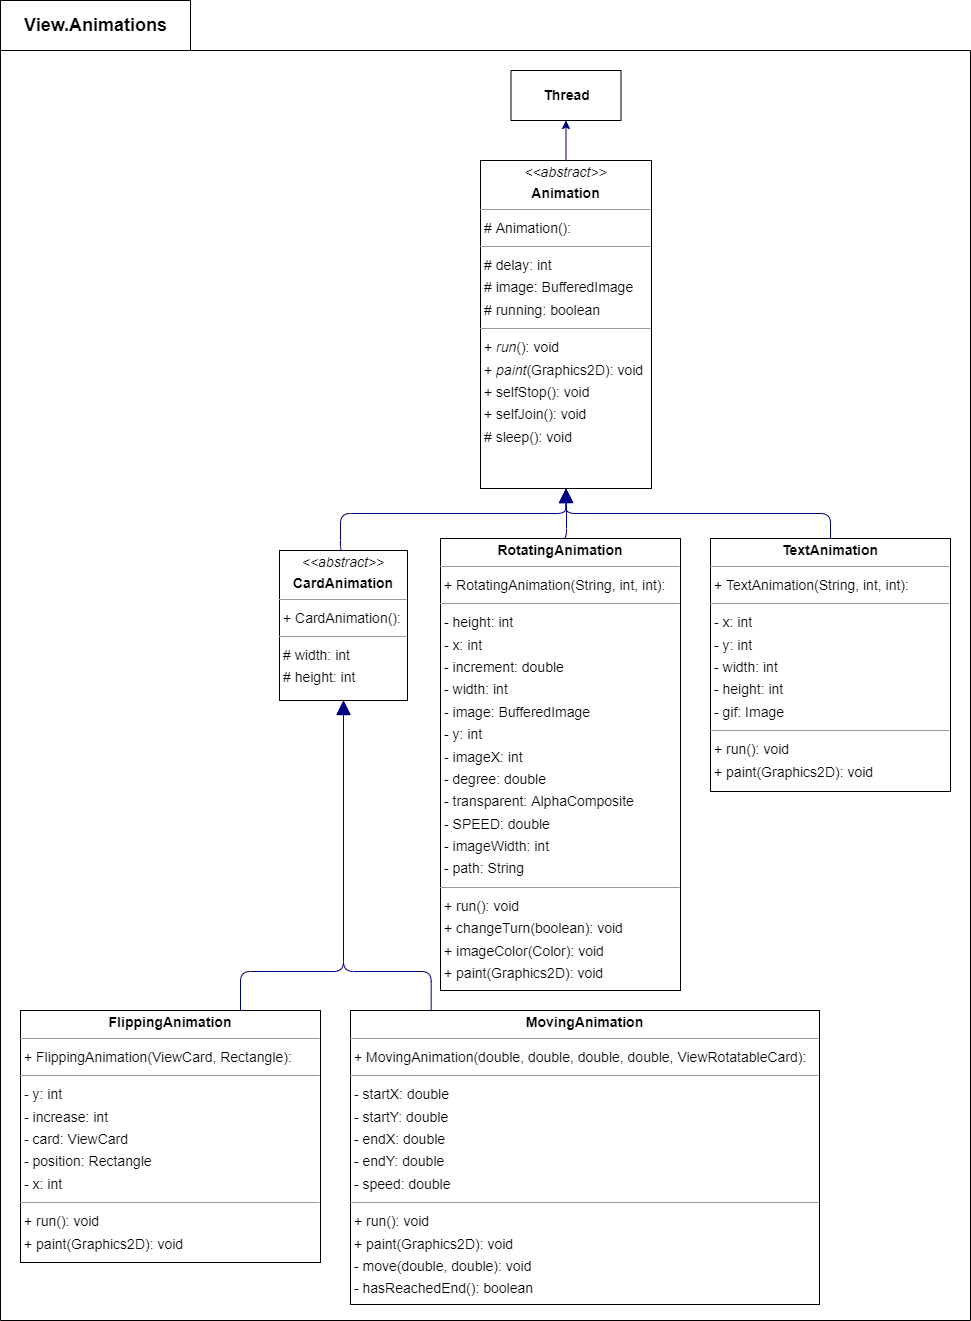

The diagram above was exported from draw.io. Its source (the exported page's mxGraphModel, read from the mxfile embedded in the PNG):
<mxGraphModel dx="2957" dy="1929" grid="1" gridSize="10" guides="1" tooltips="1" connect="1" arrows="1" fold="1" page="0" pageScale="1" pageWidth="827" pageHeight="1169" background="none" math="0" shadow="0">
  <root>
    <mxCell id="0" />
    <mxCell id="1" parent="0" />
    <mxCell id="ZiK9_ZbJyZKer9sQ-cDI-2" style="edgeStyle=orthogonalEdgeStyle;rounded=0;orthogonalLoop=1;jettySize=auto;html=1;exitX=0.5;exitY=0;exitDx=0;exitDy=0;entryX=0.5;entryY=1;entryDx=0;entryDy=0;fontSize=14;strokeColor=#000082;" edge="1" parent="1" source="node0" target="ZiK9_ZbJyZKer9sQ-cDI-1">
      <mxGeometry relative="1" as="geometry" />
    </mxCell>
    <mxCell id="node0" value="&lt;p style=&quot;margin:0px;margin-top:4px;text-align:center;&quot;&gt;&lt;i&gt;&amp;lt;&amp;lt;abstract&amp;gt;&amp;gt;&lt;/i&gt;&lt;/p&gt;&lt;p style=&quot;margin:0px;margin-top:4px;text-align:center;&quot;&gt;&lt;b&gt;Animation&lt;/b&gt;&lt;/p&gt;&lt;hr size=&quot;1&quot;&gt;&lt;p style=&quot;margin:0 0 0 4px;line-height:1.6;&quot;&gt;# Animation(): &lt;/p&gt;&lt;hr size=&quot;1&quot;&gt;&lt;p style=&quot;margin:0 0 0 4px;line-height:1.6;&quot;&gt;# delay: int&lt;br&gt;# image: BufferedImage&lt;br&gt;# running: boolean&lt;/p&gt;&lt;hr size=&quot;1&quot;&gt;&lt;p style=&quot;margin: 0px 0px 0px 4px; line-height: 1.6;&quot;&gt;+ &lt;i&gt;run&lt;/i&gt;(): void&lt;/p&gt;&lt;p style=&quot;margin: 0px 0px 0px 4px; line-height: 1.6;&quot;&gt;+ &lt;i&gt;paint&lt;/i&gt;(Graphics2D): void&lt;/p&gt;&lt;p style=&quot;margin:0 0 0 4px;line-height:1.6;&quot;&gt;+ selfStop(): void&lt;br&gt;+ selfJoin(): void&lt;/p&gt;&lt;p style=&quot;margin:0 0 0 4px;line-height:1.6;&quot;&gt;# sleep(): void&lt;br&gt;&lt;/p&gt;" style="verticalAlign=top;align=left;overflow=fill;fontSize=14;fontFamily=Helvetica;html=1;rounded=0;shadow=0;comic=0;labelBackgroundColor=none;strokeWidth=1;" parent="1" vertex="1">
      <mxGeometry x="300" y="-300" width="171" height="328" as="geometry" />
    </mxCell>
    <mxCell id="node2" value="&lt;p style=&quot;margin:0px;margin-top:4px;text-align:center;&quot;&gt;&lt;i&gt;&amp;lt;&amp;lt;abstract&amp;gt;&amp;gt;&lt;/i&gt;&lt;b&gt;&lt;br&gt;&lt;/b&gt;&lt;/p&gt;&lt;p style=&quot;margin:0px;margin-top:4px;text-align:center;&quot;&gt;&lt;b&gt;CardAnimation&lt;/b&gt;&lt;/p&gt;&lt;hr size=&quot;1&quot;&gt;&lt;p style=&quot;margin:0 0 0 4px;line-height:1.6;&quot;&gt;+ CardAnimation(): &lt;/p&gt;&lt;hr size=&quot;1&quot;&gt;&lt;p style=&quot;margin:0 0 0 4px;line-height:1.6;&quot;&gt;# width: int&lt;br&gt;# height: int&lt;/p&gt;" style="verticalAlign=top;align=left;overflow=fill;fontSize=14;fontFamily=Helvetica;html=1;rounded=0;shadow=0;comic=0;labelBackgroundColor=none;strokeWidth=1;" parent="1" vertex="1">
      <mxGeometry x="99" y="90" width="128" height="150" as="geometry" />
    </mxCell>
    <mxCell id="node3" value="&lt;p style=&quot;margin:0px;margin-top:4px;text-align:center;&quot;&gt;&lt;b&gt;FlippingAnimation&lt;/b&gt;&lt;/p&gt;&lt;hr size=&quot;1&quot;&gt;&lt;p style=&quot;margin:0 0 0 4px;line-height:1.6;&quot;&gt;+ FlippingAnimation(ViewCard, Rectangle): &lt;/p&gt;&lt;hr size=&quot;1&quot;&gt;&lt;p style=&quot;margin:0 0 0 4px;line-height:1.6;&quot;&gt;- y: int&lt;br&gt;- increase: int&lt;/p&gt;&lt;p style=&quot;margin:0 0 0 4px;line-height:1.6;&quot;&gt;- card: ViewCard&lt;br&gt;- position: Rectangle&lt;br&gt;- x: int&lt;/p&gt;&lt;hr size=&quot;1&quot;&gt;&lt;p style=&quot;margin:0 0 0 4px;line-height:1.6;&quot;&gt;+ run(): void&lt;br&gt;+ paint(Graphics2D): void&lt;/p&gt;" style="verticalAlign=top;align=left;overflow=fill;fontSize=14;fontFamily=Helvetica;html=1;rounded=0;shadow=0;comic=0;labelBackgroundColor=none;strokeWidth=1;" parent="1" vertex="1">
      <mxGeometry x="-160" y="550" width="300" height="252" as="geometry" />
    </mxCell>
    <mxCell id="node1" value="&lt;p style=&quot;margin:0px;margin-top:4px;text-align:center;&quot;&gt;&lt;b&gt;MovingAnimation&lt;/b&gt;&lt;/p&gt;&lt;hr size=&quot;1&quot;&gt;&lt;p style=&quot;margin:0 0 0 4px;line-height:1.6;&quot;&gt;+ MovingAnimation(double, double, double, double, ViewRotatableCard): &lt;/p&gt;&lt;hr size=&quot;1&quot;&gt;&lt;p style=&quot;margin:0 0 0 4px;line-height:1.6;&quot;&gt;- startX: double&lt;br&gt;- startY: double&lt;br&gt;- endX: double&lt;br&gt;- endY: double&lt;br&gt;- speed: double&lt;/p&gt;&lt;hr size=&quot;1&quot;&gt;&lt;p style=&quot;margin:0 0 0 4px;line-height:1.6;&quot;&gt;+ run(): void&lt;br&gt;+ paint(Graphics2D): void&lt;/p&gt;&lt;p style=&quot;margin:0 0 0 4px;line-height:1.6;&quot;&gt;- move(double, double): void&lt;br&gt;- hasReachedEnd(): boolean&lt;br&gt;&lt;/p&gt;" style="verticalAlign=top;align=left;overflow=fill;fontSize=14;fontFamily=Helvetica;html=1;rounded=0;shadow=0;comic=0;labelBackgroundColor=none;strokeWidth=1;" parent="1" vertex="1">
      <mxGeometry x="170" y="550" width="469" height="294" as="geometry" />
    </mxCell>
    <mxCell id="node4" value="&lt;p style=&quot;margin:0px;margin-top:4px;text-align:center;&quot;&gt;&lt;b&gt;RotatingAnimation&lt;/b&gt;&lt;/p&gt;&lt;hr size=&quot;1&quot;&gt;&lt;p style=&quot;margin:0 0 0 4px;line-height:1.6;&quot;&gt;+ RotatingAnimation(String, int, int): &lt;/p&gt;&lt;hr size=&quot;1&quot;&gt;&lt;p style=&quot;margin:0 0 0 4px;line-height:1.6;&quot;&gt;- height: int&lt;/p&gt;&lt;p style=&quot;margin:0 0 0 4px;line-height:1.6;&quot;&gt;- x: int&lt;br&gt;- increment: double&lt;br&gt;- width: int&lt;br&gt;- image: BufferedImage&lt;br&gt;- y: int&lt;br&gt;- imageX: int&lt;br&gt;- degree: double&lt;br&gt;- transparent: AlphaComposite&lt;br&gt;- SPEED: double&lt;br&gt;- imageWidth: int&lt;br&gt;- path: String&lt;/p&gt;&lt;hr size=&quot;1&quot;&gt;&lt;p style=&quot;margin:0 0 0 4px;line-height:1.6;&quot;&gt;+ run(): void&lt;br&gt;+ changeTurn(boolean): void&lt;br&gt;+ imageColor(Color): void&lt;br&gt;+ paint(Graphics2D): void&lt;/p&gt;" style="verticalAlign=top;align=left;overflow=fill;fontSize=14;fontFamily=Helvetica;html=1;rounded=0;shadow=0;comic=0;labelBackgroundColor=none;strokeWidth=1;" parent="1" vertex="1">
      <mxGeometry x="260" y="78" width="240" height="452" as="geometry" />
    </mxCell>
    <mxCell id="node5" value="&lt;p style=&quot;margin:0px;margin-top:4px;text-align:center;&quot;&gt;&lt;b&gt;TextAnimation&lt;/b&gt;&lt;/p&gt;&lt;hr size=&quot;1&quot;&gt;&lt;p style=&quot;margin:0 0 0 4px;line-height:1.6;&quot;&gt;+ TextAnimation(String, int, int): &lt;/p&gt;&lt;hr size=&quot;1&quot;&gt;&lt;p style=&quot;margin:0 0 0 4px;line-height:1.6;&quot;&gt;- x: int&lt;br&gt;- y: int&lt;br&gt;- width: int&lt;br&gt;- height: int&lt;br&gt;- gif: Image&lt;/p&gt;&lt;hr size=&quot;1&quot;&gt;&lt;p style=&quot;margin:0 0 0 4px;line-height:1.6;&quot;&gt;+ run(): void&lt;br&gt;+ paint(Graphics2D): void&lt;/p&gt;" style="verticalAlign=top;align=left;overflow=fill;fontSize=14;fontFamily=Helvetica;html=1;rounded=0;shadow=0;comic=0;labelBackgroundColor=none;strokeWidth=1;" parent="1" vertex="1">
      <mxGeometry x="530" y="78" width="240" height="253" as="geometry" />
    </mxCell>
    <mxCell id="edge4" value="" style="html=1;rounded=1;edgeStyle=orthogonalEdgeStyle;dashed=0;startArrow=none;endArrow=block;endSize=12;strokeColor=#000082;exitX=0.500;exitY=0.000;exitDx=0;exitDy=0;entryX=0.500;entryY=1.000;entryDx=0;entryDy=0;" parent="1" source="node2" target="node0" edge="1">
      <mxGeometry width="50" height="50" relative="1" as="geometry">
        <Array as="points">
          <mxPoint x="160" y="90" />
          <mxPoint x="160" y="53" />
          <mxPoint x="385" y="53" />
        </Array>
      </mxGeometry>
    </mxCell>
    <mxCell id="edge3" value="" style="html=1;rounded=1;edgeStyle=orthogonalEdgeStyle;dashed=0;startArrow=none;endArrow=block;endSize=12;strokeColor=#000082;entryX=0.500;entryY=1.000;entryDx=0;entryDy=0;" parent="1" target="node2" edge="1">
      <mxGeometry width="50" height="50" relative="1" as="geometry">
        <Array as="points">
          <mxPoint x="60" y="550" />
          <mxPoint x="60" y="511" />
          <mxPoint x="163" y="511" />
        </Array>
        <mxPoint x="60" y="550" as="sourcePoint" />
      </mxGeometry>
    </mxCell>
    <mxCell id="edge2" value="" style="html=1;rounded=1;edgeStyle=orthogonalEdgeStyle;dashed=0;startArrow=none;endArrow=block;endSize=12;strokeColor=#000082;exitX=0.172;exitY=0.002;exitDx=0;exitDy=0;entryX=0.500;entryY=1.000;entryDx=0;entryDy=0;exitPerimeter=0;" parent="1" source="node1" target="node2" edge="1">
      <mxGeometry width="50" height="50" relative="1" as="geometry">
        <Array as="points">
          <mxPoint x="251" y="511" />
          <mxPoint x="163" y="511" />
        </Array>
      </mxGeometry>
    </mxCell>
    <mxCell id="edge0" value="" style="html=1;rounded=1;edgeStyle=orthogonalEdgeStyle;dashed=0;startArrow=none;endArrow=block;endSize=12;strokeColor=#000082;exitX=0.500;exitY=0.000;exitDx=0;exitDy=0;entryX=0.500;entryY=1.000;entryDx=0;entryDy=0;" parent="1" source="node4" target="node0" edge="1">
      <mxGeometry width="50" height="50" relative="1" as="geometry">
        <Array as="points">
          <mxPoint x="386" y="78" />
          <mxPoint x="386" y="53" />
        </Array>
      </mxGeometry>
    </mxCell>
    <mxCell id="edge1" value="" style="html=1;rounded=1;edgeStyle=orthogonalEdgeStyle;dashed=0;startArrow=none;endArrow=block;endSize=12;strokeColor=#000082;exitX=0.500;exitY=0.000;exitDx=0;exitDy=0;entryX=0.500;entryY=1.000;entryDx=0;entryDy=0;" parent="1" source="node5" target="node0" edge="1">
      <mxGeometry width="50" height="50" relative="1" as="geometry">
        <Array as="points">
          <mxPoint x="650" y="53" />
          <mxPoint x="386" y="53" />
        </Array>
      </mxGeometry>
    </mxCell>
    <mxCell id="ZiK9_ZbJyZKer9sQ-cDI-1" value="&lt;font style=&quot;font-size: 14px;&quot;&gt;&lt;b&gt;Thread&lt;/b&gt;&lt;/font&gt;" style="html=1;" vertex="1" parent="1">
      <mxGeometry x="330.5" y="-390" width="110" height="50" as="geometry" />
    </mxCell>
    <mxCell id="ZiK9_ZbJyZKer9sQ-cDI-4" value="" style="swimlane;startSize=0;fontSize=14;" vertex="1" parent="1">
      <mxGeometry x="-180" y="-410" width="970" height="1270" as="geometry" />
    </mxCell>
    <mxCell id="ZiK9_ZbJyZKer9sQ-cDI-5" value="&lt;font style=&quot;font-size: 18px;&quot;&gt;&lt;b&gt;View.Animations&lt;/b&gt;&lt;/font&gt;" style="html=1;fontSize=14;" vertex="1" parent="1">
      <mxGeometry x="-180" y="-460" width="190" height="50" as="geometry" />
    </mxCell>
  </root>
</mxGraphModel>